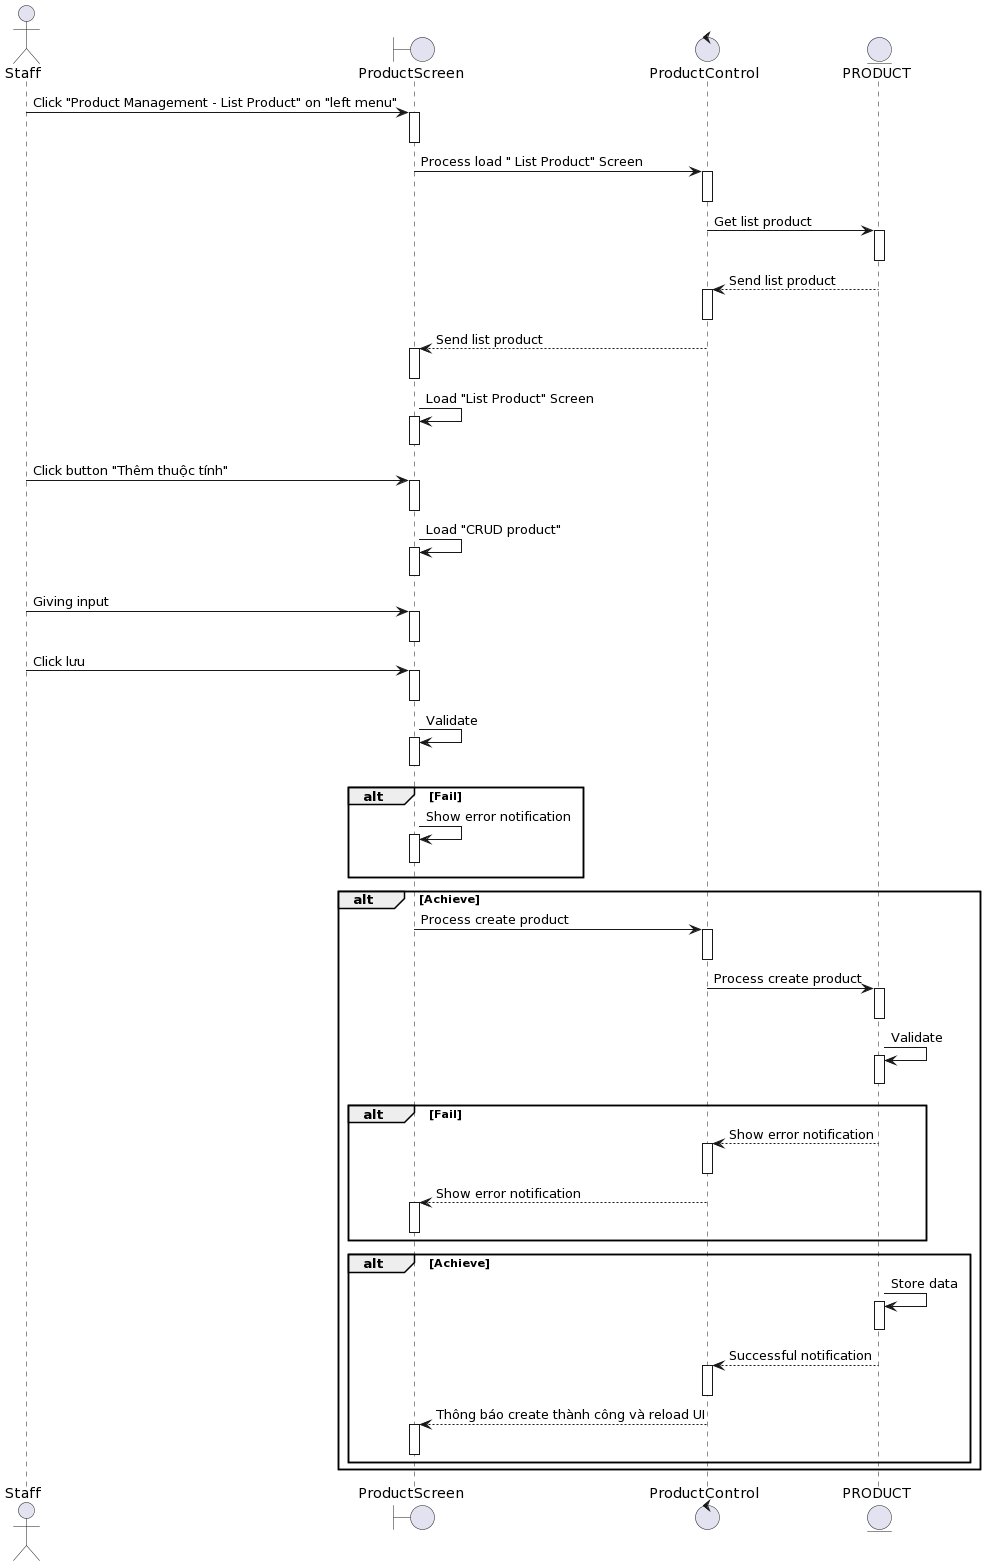

The diagram above was rendered by PlantUML. Its source (embedded in the PNG):
@startuml
actor Staff

boundary ProductScreen
control ProductControl 
entity PRODUCT

Staff-> ProductScreen++: Click "Product Management - List Product" on "left menu"
deactivate ProductScreen


ProductScreen-> ProductControl ++: Process load " List Product" Screen
deactivate ProductControl 

ProductControl -> PRODUCT++: Get list product
deactivate PRODUCT

PRODUCT--> ProductControl ++: Send list product
deactivate ProductControl 

ProductControl --> ProductScreen++: Send list product
deactivate ProductScreen

ProductScreen-> ProductScreen++: Load "List Product" Screen
deactivate ProductScreen

Staff-> ProductScreen++ : Click button "Thêm thuộc tính"
deactivate ProductScreen

ProductScreen-> ProductScreen++: Load "CRUD product"
deactivate ProductScreen

Staff-> ProductScreen++: Giving input
deactivate ProductScreen
Staff-> ProductScreen++: Click lưu
deactivate ProductScreen

ProductScreen-> ProductScreen++: Validate
deactivate ProductScreen


alt Fail
    ProductScreen-> ProductScreen++: Show error notification
deactivate ProductScreen
end

alt Achieve

    ProductScreen-> ProductControl ++: Process create product

deactivate ProductControl 
    ProductControl -> PRODUCT++:Process create product

deactivate PRODUCT
    PRODUCT-> PRODUCT++: Validate
deactivate PRODUCT
alt Fail
    PRODUCT--> ProductControl ++: Show error notification
deactivate ProductControl 
ProductControl --> ProductScreen++: Show error notification
deactivate ProductScreen
end

alt Achieve
    PRODUCT-> PRODUCT++: Store data
deactivate PRODUCT

     PRODUCT--> ProductControl ++: Successful notification
deactivate ProductControl 
    ProductControl --> ProductScreen++: Thông báo create thành công và reload UI
deactivate ProductScreen

end
end
@enduml